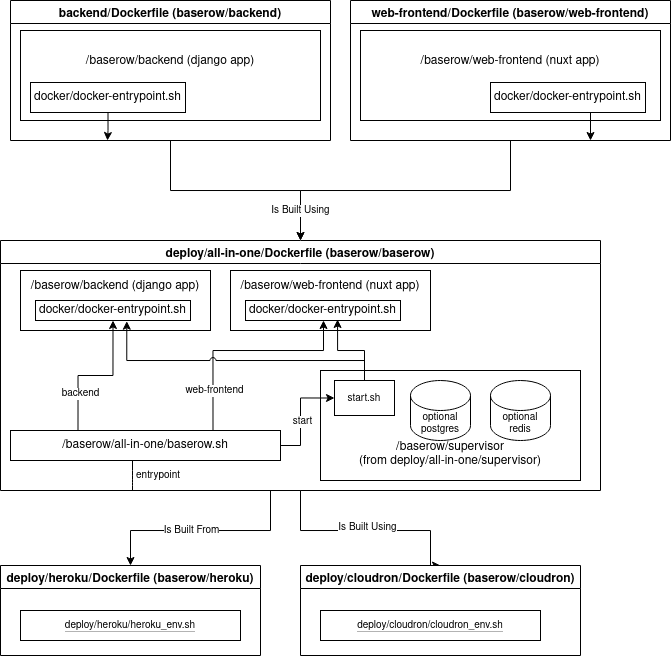

The diagram above was exported from draw.io. Its source (the exported page's mxGraphModel, read from the mxfile embedded in the PNG):
<mxGraphModel dx="1422" dy="739" grid="1" gridSize="10" guides="1" tooltips="1" connect="1" arrows="1" fold="1" page="1" pageScale="1" pageWidth="827" pageHeight="1169" math="0" shadow="0">
  <root>
    <mxCell id="0" />
    <mxCell id="1" parent="0" />
    <mxCell id="w5xnk-iWVl_vfekteYzU-122" style="edgeStyle=orthogonalEdgeStyle;rounded=0;orthogonalLoop=1;jettySize=auto;html=1;exitX=0.5;exitY=1;exitDx=0;exitDy=0;entryX=0.5;entryY=0;entryDx=0;entryDy=0;fontSize=10;" parent="1" source="w5xnk-iWVl_vfekteYzU-17" target="w5xnk-iWVl_vfekteYzU-121" edge="1">
      <mxGeometry relative="1" as="geometry">
        <Array as="points">
          <mxPoint x="350" y="550" />
          <mxPoint x="480" y="550" />
        </Array>
      </mxGeometry>
    </mxCell>
    <mxCell id="w5xnk-iWVl_vfekteYzU-57" style="edgeStyle=orthogonalEdgeStyle;rounded=0;orthogonalLoop=1;jettySize=auto;html=1;exitX=0.25;exitY=1;exitDx=0;exitDy=0;fontSize=10;" parent="1" source="w5xnk-iWVl_vfekteYzU-5" target="w5xnk-iWVl_vfekteYzU-17" edge="1">
      <mxGeometry relative="1" as="geometry">
        <Array as="points">
          <mxPoint x="220" y="160" />
          <mxPoint x="220" y="210" />
          <mxPoint x="350" y="210" />
        </Array>
      </mxGeometry>
    </mxCell>
    <mxCell id="w5xnk-iWVl_vfekteYzU-5" value="backend/Dockerfile (baserow/backend)" style="swimlane;" parent="1" vertex="1">
      <mxGeometry x="60" y="20" width="320" height="140" as="geometry" />
    </mxCell>
    <mxCell id="w5xnk-iWVl_vfekteYzU-2" value="&lt;div align=&quot;center&quot;&gt;/baserow/backend (django app)&lt;/div&gt;&lt;div&gt;&lt;br&gt;&lt;/div&gt;&lt;div&gt;&lt;br&gt;&lt;/div&gt;" style="rounded=0;whiteSpace=wrap;html=1;align=center;" parent="w5xnk-iWVl_vfekteYzU-5" vertex="1">
      <mxGeometry x="10" y="30" width="300" height="90" as="geometry" />
    </mxCell>
    <mxCell id="w5xnk-iWVl_vfekteYzU-7" value="docker/docker-entrypoint.sh" style="rounded=0;whiteSpace=wrap;html=1;" parent="w5xnk-iWVl_vfekteYzU-5" vertex="1">
      <mxGeometry x="20" y="82" width="155" height="30" as="geometry" />
    </mxCell>
    <mxCell id="w5xnk-iWVl_vfekteYzU-59" style="edgeStyle=orthogonalEdgeStyle;rounded=0;orthogonalLoop=1;jettySize=auto;html=1;exitX=0.25;exitY=1;exitDx=0;exitDy=0;entryX=0.5;entryY=0;entryDx=0;entryDy=0;fontSize=10;" parent="1" source="w5xnk-iWVl_vfekteYzU-10" target="w5xnk-iWVl_vfekteYzU-17" edge="1">
      <mxGeometry relative="1" as="geometry">
        <Array as="points">
          <mxPoint x="560" y="160" />
          <mxPoint x="560" y="210" />
          <mxPoint x="350" y="210" />
        </Array>
      </mxGeometry>
    </mxCell>
    <mxCell id="w5xnk-iWVl_vfekteYzU-62" value="&lt;div&gt;Is Built Using&lt;/div&gt;" style="edgeLabel;html=1;align=center;verticalAlign=middle;resizable=0;points=[];fontSize=10;" parent="w5xnk-iWVl_vfekteYzU-59" vertex="1" connectable="0">
      <mxGeometry x="-0.3397" y="-1" relative="1" as="geometry">
        <mxPoint x="-209" y="21" as="offset" />
      </mxGeometry>
    </mxCell>
    <mxCell id="w5xnk-iWVl_vfekteYzU-10" value="web-frontend/Dockerfile (baserow/web-frontend)" style="swimlane;" parent="1" vertex="1">
      <mxGeometry x="400" y="20" width="320" height="140" as="geometry" />
    </mxCell>
    <mxCell id="w5xnk-iWVl_vfekteYzU-49" value="&lt;div align=&quot;center&quot;&gt;/baserow/web-frontend (nuxt app)&lt;/div&gt;&lt;div&gt;&lt;br&gt;&lt;/div&gt;&lt;div&gt;&lt;br&gt;&lt;/div&gt;" style="rounded=0;whiteSpace=wrap;html=1;align=center;" parent="w5xnk-iWVl_vfekteYzU-10" vertex="1">
      <mxGeometry x="10" y="30" width="300" height="90" as="geometry" />
    </mxCell>
    <mxCell id="w5xnk-iWVl_vfekteYzU-50" value="docker/docker-entrypoint.sh" style="rounded=0;whiteSpace=wrap;html=1;" parent="w5xnk-iWVl_vfekteYzU-10" vertex="1">
      <mxGeometry x="140" y="82" width="155" height="30" as="geometry" />
    </mxCell>
    <mxCell id="w5xnk-iWVl_vfekteYzU-51" style="edgeStyle=orthogonalEdgeStyle;rounded=0;orthogonalLoop=1;jettySize=auto;html=1;exitX=0.5;exitY=1;exitDx=0;exitDy=0;fontSize=10;entryX=0.75;entryY=1;entryDx=0;entryDy=0;" parent="w5xnk-iWVl_vfekteYzU-10" source="w5xnk-iWVl_vfekteYzU-50" target="w5xnk-iWVl_vfekteYzU-10" edge="1">
      <mxGeometry relative="1" as="geometry">
        <mxPoint x="157.31034482758628" y="140" as="targetPoint" />
      </mxGeometry>
    </mxCell>
    <mxCell id="w5xnk-iWVl_vfekteYzU-119" style="edgeStyle=orthogonalEdgeStyle;rounded=0;orthogonalLoop=1;jettySize=auto;html=1;exitX=0.5;exitY=1;exitDx=0;exitDy=0;fontSize=10;entryX=0.5;entryY=0;entryDx=0;entryDy=0;" parent="1" source="w5xnk-iWVl_vfekteYzU-17" target="w5xnk-iWVl_vfekteYzU-133" edge="1">
      <mxGeometry relative="1" as="geometry">
        <mxPoint x="180" y="590" as="targetPoint" />
        <Array as="points">
          <mxPoint x="320" y="510" />
          <mxPoint x="320" y="550" />
          <mxPoint x="180" y="550" />
        </Array>
      </mxGeometry>
    </mxCell>
    <mxCell id="w5xnk-iWVl_vfekteYzU-120" value="Is Built From " style="edgeLabel;html=1;align=center;verticalAlign=middle;resizable=0;points=[];fontSize=10;labelBorderColor=none;" parent="w5xnk-iWVl_vfekteYzU-119" vertex="1" connectable="0">
      <mxGeometry x="0.4934" y="-1" relative="1" as="geometry">
        <mxPoint x="33" y="1" as="offset" />
      </mxGeometry>
    </mxCell>
    <mxCell id="w5xnk-iWVl_vfekteYzU-17" value="deploy/all-in-one/Dockerfile (baserow/baserow)" style="swimlane;" parent="1" vertex="1">
      <mxGeometry x="50" y="260" width="600" height="250" as="geometry" />
    </mxCell>
    <mxCell id="w5xnk-iWVl_vfekteYzU-20" value="/baserow/all-in-one/baserow.sh" style="rounded=0;whiteSpace=wrap;html=1;" parent="w5xnk-iWVl_vfekteYzU-17" vertex="1">
      <mxGeometry x="10" y="190" width="270" height="30" as="geometry" />
    </mxCell>
    <mxCell id="w5xnk-iWVl_vfekteYzU-25" value="&lt;br&gt;&lt;div&gt;&lt;br&gt;&lt;/div&gt;&lt;div&gt;&lt;br&gt;&lt;/div&gt;&lt;div&gt;&lt;br&gt;&lt;/div&gt;&lt;div&gt;/baserow/supervisor &lt;/div&gt;(from deploy/all-in-one/supervisor)" style="rounded=0;whiteSpace=wrap;html=1;" parent="w5xnk-iWVl_vfekteYzU-17" vertex="1">
      <mxGeometry x="320" y="130" width="260" height="110" as="geometry" />
    </mxCell>
    <mxCell id="w5xnk-iWVl_vfekteYzU-40" value="entrypoint" style="text;strokeColor=none;fillColor=none;align=left;verticalAlign=top;spacingLeft=4;spacingRight=4;overflow=hidden;rotatable=0;points=[[0,0.5],[1,0.5]];portConstraint=eastwest;fontSize=10;" parent="w5xnk-iWVl_vfekteYzU-17" vertex="1">
      <mxGeometry x="130" y="222" width="60" height="26" as="geometry" />
    </mxCell>
    <mxCell id="w5xnk-iWVl_vfekteYzU-41" value="" style="endArrow=none;html=1;entryX=0.5;entryY=1;entryDx=0;entryDy=0;" parent="w5xnk-iWVl_vfekteYzU-17" edge="1">
      <mxGeometry width="50" height="50" relative="1" as="geometry">
        <mxPoint x="131.99999999999977" y="250" as="sourcePoint" />
        <mxPoint x="131.99999999999977" y="220" as="targetPoint" />
        <Array as="points">
          <mxPoint x="132" y="240" />
        </Array>
      </mxGeometry>
    </mxCell>
    <mxCell id="w5xnk-iWVl_vfekteYzU-43" value="&lt;div&gt;start.sh&lt;/div&gt;" style="rounded=0;whiteSpace=wrap;html=1;fontSize=10;" parent="w5xnk-iWVl_vfekteYzU-17" vertex="1">
      <mxGeometry x="334" y="140" width="60" height="35" as="geometry" />
    </mxCell>
    <mxCell id="w5xnk-iWVl_vfekteYzU-46" style="edgeStyle=orthogonalEdgeStyle;rounded=0;orthogonalLoop=1;jettySize=auto;html=1;exitX=1;exitY=0.5;exitDx=0;exitDy=0;entryX=0;entryY=0.5;entryDx=0;entryDy=0;fontSize=10;" parent="w5xnk-iWVl_vfekteYzU-17" source="w5xnk-iWVl_vfekteYzU-20" target="w5xnk-iWVl_vfekteYzU-43" edge="1">
      <mxGeometry relative="1" as="geometry">
        <Array as="points">
          <mxPoint x="300" y="205" />
          <mxPoint x="300" y="158" />
        </Array>
      </mxGeometry>
    </mxCell>
    <mxCell id="w5xnk-iWVl_vfekteYzU-64" value="start" style="edgeLabel;html=1;align=center;verticalAlign=middle;resizable=0;points=[];fontSize=10;" parent="w5xnk-iWVl_vfekteYzU-46" vertex="1" connectable="0">
      <mxGeometry x="-0.1313" y="-2" relative="1" as="geometry">
        <mxPoint as="offset" />
      </mxGeometry>
    </mxCell>
    <mxCell id="w5xnk-iWVl_vfekteYzU-52" value="&lt;div align=&quot;center&quot;&gt;/baserow/backend (django app)&lt;/div&gt;&lt;div&gt;&lt;br&gt;&lt;/div&gt;&lt;div&gt;&lt;br&gt;&lt;/div&gt;" style="rounded=0;whiteSpace=wrap;html=1;align=center;" parent="w5xnk-iWVl_vfekteYzU-17" vertex="1">
      <mxGeometry x="20" y="30" width="190" height="60" as="geometry" />
    </mxCell>
    <mxCell id="w5xnk-iWVl_vfekteYzU-53" value="docker/docker-entrypoint.sh" style="rounded=0;whiteSpace=wrap;html=1;" parent="w5xnk-iWVl_vfekteYzU-17" vertex="1">
      <mxGeometry x="35" y="60" width="155" height="20" as="geometry" />
    </mxCell>
    <mxCell id="w5xnk-iWVl_vfekteYzU-55" value="&lt;div align=&quot;center&quot;&gt;/baserow/web-frontend (nuxt app)&lt;/div&gt;&lt;div&gt;&lt;br&gt;&lt;/div&gt;&lt;div&gt;&lt;br&gt;&lt;/div&gt;" style="rounded=0;whiteSpace=wrap;html=1;align=center;" parent="w5xnk-iWVl_vfekteYzU-17" vertex="1">
      <mxGeometry x="230" y="30" width="200" height="60" as="geometry" />
    </mxCell>
    <mxCell id="w5xnk-iWVl_vfekteYzU-56" value="docker/docker-entrypoint.sh" style="rounded=0;whiteSpace=wrap;html=1;" parent="w5xnk-iWVl_vfekteYzU-17" vertex="1">
      <mxGeometry x="245" y="60" width="155" height="20" as="geometry" />
    </mxCell>
    <mxCell id="w5xnk-iWVl_vfekteYzU-68" style="edgeStyle=orthogonalEdgeStyle;rounded=0;orthogonalLoop=1;jettySize=auto;html=1;exitX=0.75;exitY=0;exitDx=0;exitDy=0;fontSize=10;" parent="w5xnk-iWVl_vfekteYzU-17" source="w5xnk-iWVl_vfekteYzU-20" edge="1">
      <mxGeometry relative="1" as="geometry">
        <mxPoint x="323" y="80" as="targetPoint" />
        <Array as="points">
          <mxPoint x="213" y="110" />
          <mxPoint x="323" y="110" />
        </Array>
      </mxGeometry>
    </mxCell>
    <mxCell id="w5xnk-iWVl_vfekteYzU-69" value="web-frontend" style="edgeLabel;html=1;align=center;verticalAlign=middle;resizable=0;points=[];fontSize=10;" parent="w5xnk-iWVl_vfekteYzU-68" vertex="1" connectable="0">
      <mxGeometry x="-0.6328" y="-1" relative="1" as="geometry">
        <mxPoint as="offset" />
      </mxGeometry>
    </mxCell>
    <mxCell id="w5xnk-iWVl_vfekteYzU-66" style="edgeStyle=orthogonalEdgeStyle;rounded=0;orthogonalLoop=1;jettySize=auto;html=1;exitX=0.25;exitY=0;exitDx=0;exitDy=0;entryX=0.5;entryY=1;entryDx=0;entryDy=0;fontSize=10;" parent="w5xnk-iWVl_vfekteYzU-17" source="w5xnk-iWVl_vfekteYzU-20" target="w5xnk-iWVl_vfekteYzU-53" edge="1">
      <mxGeometry relative="1" as="geometry" />
    </mxCell>
    <mxCell id="w5xnk-iWVl_vfekteYzU-67" value="backend " style="edgeLabel;html=1;align=center;verticalAlign=middle;resizable=0;points=[];fontSize=10;" parent="w5xnk-iWVl_vfekteYzU-66" vertex="1" connectable="0">
      <mxGeometry x="-0.4858" y="-2" relative="1" as="geometry">
        <mxPoint as="offset" />
      </mxGeometry>
    </mxCell>
    <mxCell id="w5xnk-iWVl_vfekteYzU-74" style="edgeStyle=orthogonalEdgeStyle;rounded=0;orthogonalLoop=1;jettySize=auto;html=1;exitX=0.5;exitY=0;exitDx=0;exitDy=0;entryX=0.589;entryY=1.036;entryDx=0;entryDy=0;entryPerimeter=0;fontSize=10;jumpStyle=arc;" parent="w5xnk-iWVl_vfekteYzU-17" source="w5xnk-iWVl_vfekteYzU-43" target="w5xnk-iWVl_vfekteYzU-53" edge="1">
      <mxGeometry relative="1" as="geometry">
        <Array as="points">
          <mxPoint x="364" y="120" />
          <mxPoint x="126" y="120" />
        </Array>
      </mxGeometry>
    </mxCell>
    <mxCell id="w5xnk-iWVl_vfekteYzU-73" style="edgeStyle=orthogonalEdgeStyle;rounded=0;orthogonalLoop=1;jettySize=auto;html=1;exitX=0.5;exitY=0;exitDx=0;exitDy=0;entryX=0.594;entryY=0.95;entryDx=0;entryDy=0;entryPerimeter=0;fontSize=10;" parent="w5xnk-iWVl_vfekteYzU-17" source="w5xnk-iWVl_vfekteYzU-43" target="w5xnk-iWVl_vfekteYzU-56" edge="1">
      <mxGeometry relative="1" as="geometry" />
    </mxCell>
    <mxCell id="w5xnk-iWVl_vfekteYzU-76" value="optional postgres" style="shape=cylinder3;whiteSpace=wrap;html=1;boundedLbl=1;backgroundOutline=1;size=15;fontSize=10;" parent="w5xnk-iWVl_vfekteYzU-17" vertex="1">
      <mxGeometry x="410" y="140" width="60" height="60" as="geometry" />
    </mxCell>
    <mxCell id="w5xnk-iWVl_vfekteYzU-48" style="edgeStyle=orthogonalEdgeStyle;rounded=0;orthogonalLoop=1;jettySize=auto;html=1;exitX=0.5;exitY=1;exitDx=0;exitDy=0;fontSize=10;" parent="1" source="w5xnk-iWVl_vfekteYzU-7" edge="1">
      <mxGeometry relative="1" as="geometry">
        <mxPoint x="157" y="160" as="targetPoint" />
        <Array as="points">
          <mxPoint x="157" y="150" />
          <mxPoint x="157" y="160" />
        </Array>
      </mxGeometry>
    </mxCell>
    <mxCell id="w5xnk-iWVl_vfekteYzU-96" value="optional&lt;br&gt;redis" style="shape=cylinder3;whiteSpace=wrap;html=1;boundedLbl=1;backgroundOutline=1;size=15;fontSize=10;" parent="1" vertex="1">
      <mxGeometry x="540" y="400" width="60" height="60" as="geometry" />
    </mxCell>
    <mxCell id="w5xnk-iWVl_vfekteYzU-121" value="deploy/cloudron/Dockerfile (baserow/cloudron)" style="swimlane;startSize=23;" parent="1" vertex="1">
      <mxGeometry x="350" y="585" width="280" height="90" as="geometry" />
    </mxCell>
    <mxCell id="w5xnk-iWVl_vfekteYzU-131" value="&lt;span style=&quot;background-color: rgb(255 , 255 , 255)&quot;&gt;deploy/cloudron/cloudron_env.sh &lt;/span&gt;" style="rounded=0;whiteSpace=wrap;html=1;labelBackgroundColor=#B3B3B3;fontSize=10;" parent="w5xnk-iWVl_vfekteYzU-121" vertex="1">
      <mxGeometry x="20" y="45" width="220" height="30" as="geometry" />
    </mxCell>
    <mxCell id="w5xnk-iWVl_vfekteYzU-133" value="deploy/heroku/Dockerfile (baserow/heroku)" style="swimlane;startSize=23;" parent="1" vertex="1">
      <mxGeometry x="50" y="585" width="260" height="90" as="geometry" />
    </mxCell>
    <mxCell id="w5xnk-iWVl_vfekteYzU-136" value="&lt;span style=&quot;background-color: rgb(255 , 255 , 255)&quot;&gt;deploy/heroku/heroku_env.sh &lt;/span&gt;" style="rounded=0;whiteSpace=wrap;html=1;labelBackgroundColor=#B3B3B3;fontSize=10;" parent="w5xnk-iWVl_vfekteYzU-133" vertex="1">
      <mxGeometry x="20" y="45" width="220" height="30" as="geometry" />
    </mxCell>
    <mxCell id="w5xnk-iWVl_vfekteYzU-138" value="Is Built Using " style="edgeLabel;html=1;align=center;verticalAlign=middle;resizable=0;points=[];fontSize=10;labelBorderColor=none;" parent="1" vertex="1" connectable="0">
      <mxGeometry x="414.00287074829623" y="539.9985714285715" as="geometry">
        <mxPoint x="3" y="7" as="offset" />
      </mxGeometry>
    </mxCell>
  </root>
</mxGraphModel>